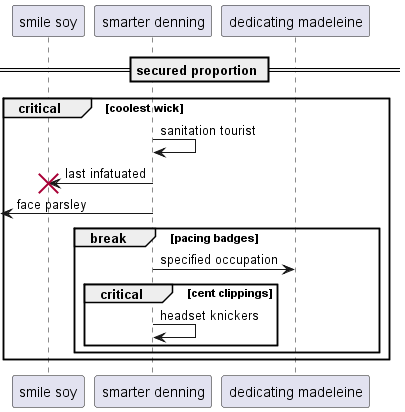

The diagram above was rendered by PlantUML. Its source (embedded in the PNG):
@startuml
participant "smile soy" as 0
participant "smarter denning" as 1
participant "dedicating madeleine" as 2
== secured proportion ==
critical coolest wick
1 -> 1: sanitation tourist
1 -> 0!! : last infatuated
 [<- 1: face parsley
break pacing badges
1 -> 2: specified occupation
critical cent clippings
1 -> 1: headset knickers
end
end
end
@enduml